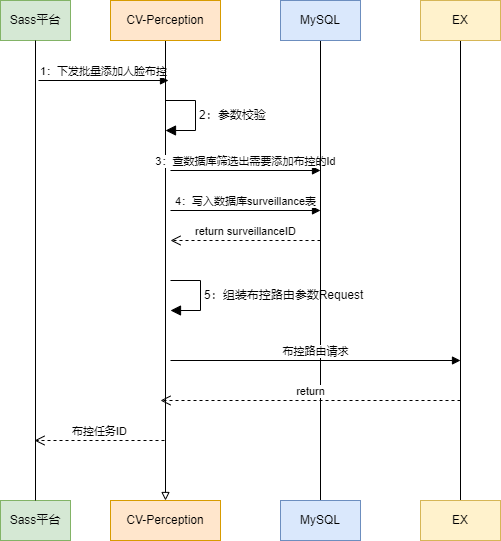

The diagram above was exported from draw.io. Its source (the exported page's mxGraphModel, read from the mxfile embedded in the PNG):
<mxGraphModel dx="1147" dy="737" grid="1" gridSize="10" guides="1" tooltips="1" connect="1" arrows="1" fold="1" page="1" pageScale="1" pageWidth="827" pageHeight="1169" math="0" shadow="0">
  <root>
    <mxCell id="0" />
    <mxCell id="1" parent="0" />
    <mxCell id="QWO3AXBvJyJojy_lZUSo-1" value="" style="group" vertex="1" connectable="0" parent="1">
      <mxGeometry x="60" y="120" width="70" height="540" as="geometry" />
    </mxCell>
    <mxCell id="QWO3AXBvJyJojy_lZUSo-2" value="Sass平台" style="rounded=0;whiteSpace=wrap;html=1;fillColor=#d5e8d4;strokeColor=#82b366;" vertex="1" parent="QWO3AXBvJyJojy_lZUSo-1">
      <mxGeometry width="70" height="40" as="geometry" />
    </mxCell>
    <mxCell id="QWO3AXBvJyJojy_lZUSo-3" value="Sass平台" style="rounded=0;whiteSpace=wrap;html=1;fillColor=#d5e8d4;strokeColor=#82b366;" vertex="1" parent="QWO3AXBvJyJojy_lZUSo-1">
      <mxGeometry y="500" width="70" height="40" as="geometry" />
    </mxCell>
    <mxCell id="QWO3AXBvJyJojy_lZUSo-4" style="edgeStyle=orthogonalEdgeStyle;rounded=0;orthogonalLoop=1;jettySize=auto;html=1;exitX=0.5;exitY=1;exitDx=0;exitDy=0;entryX=0.5;entryY=0;entryDx=0;entryDy=0;endArrow=none;endFill=0;" edge="1" parent="QWO3AXBvJyJojy_lZUSo-1" source="QWO3AXBvJyJojy_lZUSo-2" target="QWO3AXBvJyJojy_lZUSo-3">
      <mxGeometry relative="1" as="geometry" />
    </mxCell>
    <mxCell id="QWO3AXBvJyJojy_lZUSo-5" value="1：下发批量添加人脸布控" style="html=1;verticalAlign=bottom;endArrow=block;curved=0;rounded=0;" edge="1" parent="QWO3AXBvJyJojy_lZUSo-1">
      <mxGeometry width="80" relative="1" as="geometry">
        <mxPoint x="38" y="80" as="sourcePoint" />
        <mxPoint x="168" y="80" as="targetPoint" />
      </mxGeometry>
    </mxCell>
    <mxCell id="QWO3AXBvJyJojy_lZUSo-6" value="布控任务ID" style="html=1;verticalAlign=bottom;endArrow=open;endSize=8;curved=0;rounded=0;dashed=1;" edge="1" parent="QWO3AXBvJyJojy_lZUSo-1">
      <mxGeometry relative="1" as="geometry">
        <mxPoint x="164" y="440" as="sourcePoint" />
        <mxPoint x="34" y="440" as="targetPoint" />
      </mxGeometry>
    </mxCell>
    <mxCell id="QWO3AXBvJyJojy_lZUSo-7" value="" style="group" vertex="1" connectable="0" parent="1">
      <mxGeometry x="170" y="120" width="110" height="540" as="geometry" />
    </mxCell>
    <mxCell id="QWO3AXBvJyJojy_lZUSo-8" style="edgeStyle=orthogonalEdgeStyle;rounded=0;orthogonalLoop=1;jettySize=auto;html=1;exitX=0.5;exitY=1;exitDx=0;exitDy=0;entryX=0.5;entryY=0;entryDx=0;entryDy=0;endArrow=block;endFill=0;verticalAlign=bottom;curved=0;" edge="1" parent="QWO3AXBvJyJojy_lZUSo-7" source="QWO3AXBvJyJojy_lZUSo-9" target="QWO3AXBvJyJojy_lZUSo-10">
      <mxGeometry relative="1" as="geometry" />
    </mxCell>
    <mxCell id="QWO3AXBvJyJojy_lZUSo-9" value="CV-Perception" style="rounded=0;whiteSpace=wrap;html=1;fillColor=#ffe6cc;strokeColor=#d79b00;" vertex="1" parent="QWO3AXBvJyJojy_lZUSo-7">
      <mxGeometry width="110" height="40" as="geometry" />
    </mxCell>
    <mxCell id="QWO3AXBvJyJojy_lZUSo-10" value="CV-Perception" style="rounded=0;whiteSpace=wrap;html=1;fillColor=#ffe6cc;strokeColor=#d79b00;" vertex="1" parent="QWO3AXBvJyJojy_lZUSo-7">
      <mxGeometry y="500" width="110" height="40" as="geometry" />
    </mxCell>
    <mxCell id="QWO3AXBvJyJojy_lZUSo-11" value="2：参数校验" style="html=1;align=left;spacingLeft=2;endArrow=block;rounded=0;edgeStyle=orthogonalEdgeStyle;curved=0;rounded=0;fontSize=12;startSize=8;endSize=8;" edge="1" parent="QWO3AXBvJyJojy_lZUSo-7">
      <mxGeometry relative="1" as="geometry">
        <mxPoint x="55" y="100" as="sourcePoint" />
        <Array as="points">
          <mxPoint x="85" y="130" />
        </Array>
        <mxPoint x="55" y="130" as="targetPoint" />
      </mxGeometry>
    </mxCell>
    <mxCell id="QWO3AXBvJyJojy_lZUSo-14" value="5：组装布控路由参数Request" style="html=1;align=left;spacingLeft=2;endArrow=block;rounded=0;edgeStyle=orthogonalEdgeStyle;curved=0;rounded=0;fontSize=12;startSize=8;endSize=8;" edge="1" parent="QWO3AXBvJyJojy_lZUSo-7">
      <mxGeometry relative="1" as="geometry">
        <mxPoint x="60" y="280" as="sourcePoint" />
        <Array as="points">
          <mxPoint x="90" y="310" />
        </Array>
        <mxPoint x="60" y="310" as="targetPoint" />
      </mxGeometry>
    </mxCell>
    <mxCell id="QWO3AXBvJyJojy_lZUSo-26" value="3：查数据库筛选出需要添加布控的Id" style="html=1;verticalAlign=bottom;endArrow=block;curved=0;rounded=0;" edge="1" parent="QWO3AXBvJyJojy_lZUSo-7">
      <mxGeometry width="80" relative="1" as="geometry">
        <mxPoint x="60" y="170" as="sourcePoint" />
        <mxPoint x="210" y="170" as="targetPoint" />
      </mxGeometry>
    </mxCell>
    <mxCell id="QWO3AXBvJyJojy_lZUSo-13" value="return surveillanceID" style="html=1;verticalAlign=bottom;endArrow=open;dashed=1;endSize=8;curved=0;rounded=0;" edge="1" parent="QWO3AXBvJyJojy_lZUSo-7">
      <mxGeometry relative="1" as="geometry">
        <mxPoint x="210" y="240" as="sourcePoint" />
        <mxPoint x="60" y="240" as="targetPoint" />
      </mxGeometry>
    </mxCell>
    <mxCell id="QWO3AXBvJyJojy_lZUSo-17" value="" style="group" vertex="1" connectable="0" parent="1">
      <mxGeometry x="340" y="120" width="80" height="540" as="geometry" />
    </mxCell>
    <mxCell id="QWO3AXBvJyJojy_lZUSo-18" style="edgeStyle=orthogonalEdgeStyle;rounded=0;orthogonalLoop=1;jettySize=auto;html=1;exitX=0.5;exitY=1;exitDx=0;exitDy=0;entryX=0.5;entryY=0;entryDx=0;entryDy=0;endArrow=none;endFill=0;" edge="1" parent="QWO3AXBvJyJojy_lZUSo-17" source="QWO3AXBvJyJojy_lZUSo-19" target="QWO3AXBvJyJojy_lZUSo-20">
      <mxGeometry relative="1" as="geometry" />
    </mxCell>
    <mxCell id="QWO3AXBvJyJojy_lZUSo-19" value="MySQL" style="rounded=0;whiteSpace=wrap;html=1;fillColor=#dae8fc;strokeColor=#6c8ebf;" vertex="1" parent="QWO3AXBvJyJojy_lZUSo-17">
      <mxGeometry width="80" height="40" as="geometry" />
    </mxCell>
    <mxCell id="QWO3AXBvJyJojy_lZUSo-20" value="MySQL" style="rounded=0;whiteSpace=wrap;html=1;fillColor=#dae8fc;strokeColor=#6c8ebf;" vertex="1" parent="QWO3AXBvJyJojy_lZUSo-17">
      <mxGeometry y="500" width="80" height="40" as="geometry" />
    </mxCell>
    <mxCell id="QWO3AXBvJyJojy_lZUSo-21" value="" style="group" vertex="1" connectable="0" parent="1">
      <mxGeometry x="480" y="120" width="80" height="540" as="geometry" />
    </mxCell>
    <mxCell id="QWO3AXBvJyJojy_lZUSo-22" style="edgeStyle=orthogonalEdgeStyle;rounded=0;orthogonalLoop=1;jettySize=auto;html=1;exitX=0.5;exitY=1;exitDx=0;exitDy=0;entryX=0.5;entryY=0;entryDx=0;entryDy=0;endArrow=none;endFill=0;" edge="1" parent="QWO3AXBvJyJojy_lZUSo-21" source="QWO3AXBvJyJojy_lZUSo-23" target="QWO3AXBvJyJojy_lZUSo-24">
      <mxGeometry relative="1" as="geometry" />
    </mxCell>
    <mxCell id="QWO3AXBvJyJojy_lZUSo-23" value="EX" style="rounded=0;whiteSpace=wrap;html=1;fillColor=#fff2cc;strokeColor=#d6b656;" vertex="1" parent="QWO3AXBvJyJojy_lZUSo-21">
      <mxGeometry width="80" height="40" as="geometry" />
    </mxCell>
    <mxCell id="QWO3AXBvJyJojy_lZUSo-24" value="EX" style="rounded=0;whiteSpace=wrap;html=1;fillColor=#fff2cc;strokeColor=#d6b656;" vertex="1" parent="QWO3AXBvJyJojy_lZUSo-21">
      <mxGeometry y="500" width="80" height="40" as="geometry" />
    </mxCell>
    <mxCell id="QWO3AXBvJyJojy_lZUSo-16" value="return" style="html=1;verticalAlign=bottom;endArrow=open;dashed=1;endSize=8;curved=0;rounded=0;" edge="1" parent="1">
      <mxGeometry relative="1" as="geometry">
        <mxPoint x="520" y="520" as="sourcePoint" />
        <mxPoint x="220" y="520" as="targetPoint" />
      </mxGeometry>
    </mxCell>
    <mxCell id="QWO3AXBvJyJojy_lZUSo-15" value="布控路由请求" style="html=1;verticalAlign=bottom;endArrow=block;curved=0;rounded=0;" edge="1" parent="1">
      <mxGeometry width="80" relative="1" as="geometry">
        <mxPoint x="230" y="480" as="sourcePoint" />
        <mxPoint x="520" y="480" as="targetPoint" />
      </mxGeometry>
    </mxCell>
    <mxCell id="QWO3AXBvJyJojy_lZUSo-12" value="4：写入数据库surveillance表" style="html=1;verticalAlign=bottom;endArrow=block;curved=0;rounded=0;" edge="1" parent="1">
      <mxGeometry width="80" relative="1" as="geometry">
        <mxPoint x="230" y="330" as="sourcePoint" />
        <mxPoint x="380" y="330" as="targetPoint" />
      </mxGeometry>
    </mxCell>
  </root>
</mxGraphModel>